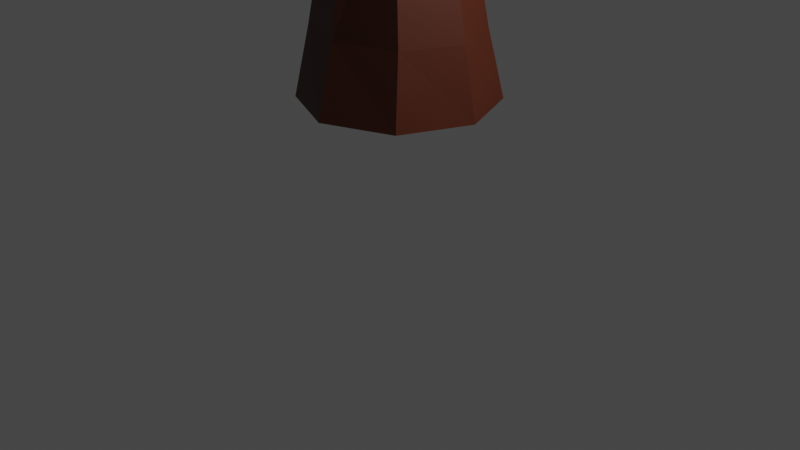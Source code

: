 # Source: Straight_pine_tree.blend  (saved by Blender 3.6.11; exported with 4.5.12 LTS)
import bpy
from mathutils import Matrix  # noqa: F401  (used for matrix-valued properties, if any)

bpy.ops.wm.read_factory_settings(use_empty=True)
scene = bpy.context.scene
scene.name = 'Scene'

# ---- collections
col_collection = bpy.data.collections.new('Collection'); scene.collection.children.link(col_collection)

# ---- materials (node trees are filled in below, after node groups)
mat_material_001 = bpy.data.materials.new('Material.001')
mat_material_001.use_transparent_shadow = False
mat_material_002 = bpy.data.materials.new('Material.002')
mat_material_002.use_transparent_shadow = False

# ---- material node trees
mat_material_001.use_nodes = True; mat_material_001.node_tree.nodes.clear()
_N = mat_material_001.node_tree.nodes; _L = mat_material_001.node_tree.links
n0 = _N.new('ShaderNodeBsdfPrincipled'); n0.name = 'Principled BSDF'; n0.location = (10, 300)
n0.distribution = 'GGX'
n0.subsurface_method = 'RANDOM_WALK_SKIN'
n0.inputs[0].default_value = (0.07291, 0.01322, 0.002602, 1.0)
n0.inputs[3].default_value = 1.45
n0.inputs[27].default_value = (0.0, 0.0, 0.0, 1.0)
n0.inputs[28].default_value = 1.0
n1 = _N.new('ShaderNodeOutputMaterial'); n1.name = 'Material Output'; n1.location = (300, 300)
_L.new(n0.outputs[0], n1.inputs[0])
n1.is_active_output = True
mat_material_002.use_nodes = True; mat_material_002.node_tree.nodes.clear()
_N = mat_material_002.node_tree.nodes; _L = mat_material_002.node_tree.links
n0 = _N.new('ShaderNodeBsdfPrincipled'); n0.name = 'Principled BSDF'; n0.location = (10, 300)
n0.distribution = 'GGX'
n0.subsurface_method = 'RANDOM_WALK_SKIN'
n0.inputs[0].default_value = (0.01849, 0.1326, 0.01511, 1.0)
n0.inputs[3].default_value = 1.45
n0.inputs[27].default_value = (0.0, 0.0, 0.0, 1.0)
n0.inputs[28].default_value = 1.0
n1 = _N.new('ShaderNodeOutputMaterial'); n1.name = 'Material Output'; n1.location = (300, 300)
_L.new(n0.outputs[0], n1.inputs[0])
n1.is_active_output = True

# ---- world
world_world = bpy.data.worlds.new('World'); scene.world = world_world
world_world.use_nodes = True; world_world.node_tree.nodes.clear()
_N = world_world.node_tree.nodes; _L = world_world.node_tree.links
n0 = _N.new('ShaderNodeOutputWorld'); n0.name = 'World Output'; n0.location = (300, 300)
n1 = _N.new('ShaderNodeBackground'); n1.name = 'Background'; n1.location = (10, 300)
n1.inputs[0].default_value = (0.05088, 0.05088, 0.05088, 1.0)
_L.new(n1.outputs[0], n0.inputs[0])
n0.is_active_output = True
world_world.color = (0.05088, 0.05088, 0.05088)
world_world.use_sun_shadow = False
world_world.sun_shadow_jitter_overblur = 0.0

# ---- cameras
cam_camera = bpy.data.cameras.new('Camera')
cam_camera.clip_end = 100.0
cam_camera.ortho_scale = 7.314

# ---- lights
light_light = bpy.data.lights.new('Light', 'POINT')
light_light.transmission_factor = 0.0
light_light.energy = 1000.0
light_light.shadow_soft_size = 0.1
light_light.shadow_maximum_resolution = 0.006
light_light.use_absolute_resolution = True

# ---- meshes
me_cylinder = bpy.data.meshes.new('Cylinder')
me_cylinder.from_pydata([(5.835e-09, 0.6087, 3.309), (0.3996, 0.4316, 3.347), (0.0, 1.0, 1.302), (9.896e-10, 0.7985, 2.022), (0.7071, 0.7071, 1.302), (0.6132, 0.5607, 2.022), (1.0, 0.0, 1.302), (0.8672, -0.0136, 2.022), (0.7071, -0.7071, 1.302), (0.6132, -0.5879, 2.022), (0.0, -1.0, 1.302), (9.896e-10, -0.8257, 2.022), (-0.7071, -0.7071, 1.302), (-0.6132, -0.5879, 2.022), (-1.0, 0.0, 1.302), (-0.8672, -0.0136, 2.022), (-0.7071, 0.7071, 1.302), (-0.6132, 0.5607, 2.022), (0.5651, 0.004262, 3.44), (0.3996, -0.4231, 3.532), (5.835e-09, -0.6001, 3.57), (-0.3996, -0.4231, 3.532), (-0.5651, 0.004262, 3.44), (-0.3996, 0.4316, 3.347), (0.04957, 0.4881, 4.655), (-0.2448, 0.4242, 4.774), (-0.3958, 0.149, 4.923), (-0.3149, -0.1762, 5.014), (-0.04957, -0.3609, 4.994), (0.2448, -0.297, 4.875), (0.3958, -0.02181, 4.726), (0.3149, 0.3034, 4.635), (-5.688e-07, 0.4312, 7.32), (-0.2197, 0.3255, 7.319), (-0.3107, 0.07038, 7.315), (-0.2197, -0.1848, 7.311), (-5.688e-07, -0.2905, 7.31), (0.2197, -0.1848, 7.311), (0.3107, 0.07038, 7.315), (0.2197, 0.3255, 7.319), (0.04446, 0.4009, 8.557), (-0.1593, 0.32, 8.574), (-0.2436, 0.1248, 8.615), (-0.1593, -0.07049, 8.655), (0.04446, -0.1514, 8.672), (0.2482, -0.07049, 8.655), (0.3326, 0.1248, 8.615), (0.2482, 0.32, 8.574), (-9.22e-07, 0.1833, 9.773), (-0.04005, 0.1667, 9.764), (-0.05663, 0.1267, 9.741), (-0.04005, 0.08676, 9.719), (-9.22e-07, 0.06681, 9.709), (0.04004, 0.08676, 9.719), (0.05663, 0.1267, 9.741), (0.04004, 0.1667, 9.764)], [], [(23, 25, 26, 22), (13, 21, 20, 11), (2, 4, 5, 3), (21, 27, 28, 20), (3, 0, 23, 17), (4, 6, 7, 5), (22, 26, 27, 21), (11, 20, 19, 9), (6, 8, 9, 7), (0, 24, 25, 23), (17, 23, 22, 15), (8, 10, 11, 9), (19, 29, 30, 18), (9, 19, 18, 7), (10, 12, 13, 11), (26, 34, 35, 27), (5, 1, 0, 3), (12, 14, 15, 13), (15, 22, 21, 13), (20, 28, 29, 19), (14, 16, 17, 15), (18, 30, 31, 1), (7, 18, 1, 5), (16, 2, 3, 17), (2, 16, 14, 12, 10, 8, 6, 4), (1, 31, 24, 0), (38, 46, 47, 39), (24, 32, 33, 25), (31, 39, 32, 24), (29, 37, 38, 30), (27, 35, 36, 28), (25, 33, 34, 26), (30, 38, 39, 31), (28, 36, 37, 29), (43, 51, 52, 44), (36, 44, 45, 37), (34, 42, 43, 35), (32, 40, 41, 33), (39, 47, 40, 32), (37, 45, 46, 38), (35, 43, 44, 36), (33, 41, 42, 34), (55, 54, 53, 52, 51, 50, 49, 48), (41, 49, 50, 42), (46, 54, 55, 47), (44, 52, 53, 45), (42, 50, 51, 43), (40, 48, 49, 41), (47, 55, 48, 40), (45, 53, 54, 46)])
_uv = me_cylinder.uv_layers.new(name='UVMap')
_uv.uv.foreach_set('vector', [0.57, 0.5035, 0.5666, 0.5186, 0.5699, 0.5202, 0.5747, 0.5044, 0.5801, 0.4897, 0.5772, 0.5051, 0.5763, 0.5051, 0.5783, 0.4899, 0.5629, 0.3978, 0.5619, 0.3985, 0.5636, 0.4057, 0.5646, 0.4055, 0.5772, 0.5051, 0.5722, 0.5206, 0.5723, 0.5197, 0.5763, 0.5051, 0.5646, 0.4895, 0.5662, 0.5029, 0.57, 0.5035, 0.5702, 0.4894, 0.5619, 0.3985, 0.5664, 0.3991, 0.5671, 0.4059, 0.5636, 0.4057, 0.5747, 0.5044, 0.5699, 0.5202, 0.5722, 0.5206, 0.5772, 0.5051, 0.5783, 0.4899, 0.5763, 0.5051, 0.5727, 0.5045, 0.573, 0.4899, 0.5664, 0.3991, 0.5735, 0.3993, 0.573, 0.406, 0.5671, 0.4059, 0.5662, 0.5029, 0.5644, 0.5169, 0.5666, 0.5186, 0.57, 0.5035, 0.5702, 0.4894, 0.57, 0.5035, 0.5747, 0.5044, 0.5769, 0.4895, 0.5735, 0.3993, 0.5797, 0.399, 0.5783, 0.4059, 0.573, 0.406, 0.5727, 0.4205, 0.5701, 0.4341, 0.567, 0.4326, 0.5683, 0.4196, 0.573, 0.406, 0.5727, 0.4205, 0.5683, 0.4196, 0.5671, 0.4059, 0.5797, 0.483, 0.5817, 0.4824, 0.5801, 0.4897, 0.5783, 0.4899, 0.5699, 0.4362, 0.5647, 0.4624, 0.5665, 0.4615, 0.5722, 0.4366, 0.5636, 0.4057, 0.5656, 0.4189, 0.5662, 0.4189, 0.5646, 0.4055, 0.5817, 0.4824, 0.5777, 0.4817, 0.5769, 0.4895, 0.5801, 0.4897, 0.5769, 0.4895, 0.5747, 0.5044, 0.5772, 0.5051, 0.5801, 0.4897, 0.5763, 0.4211, 0.5723, 0.4357, 0.5701, 0.4341, 0.5727, 0.4205, 0.5777, 0.4817, 0.5695, 0.4814, 0.5702, 0.4894, 0.5769, 0.4895, 0.5683, 0.4196, 0.567, 0.4326, 0.5647, 0.4321, 0.5656, 0.4189, 0.5671, 0.4059, 0.5683, 0.4196, 0.5656, 0.4189, 0.5636, 0.4057, 0.5695, 0.4814, 0.5629, 0.4818, 0.5646, 0.4895, 0.5702, 0.4894, 0.5629, 0.3978, 0.5695, 0.3975, 0.5777, 0.3977, 0.5817, 0.3984, 0.5797, 0.399, 0.5735, 0.3993, 0.5664, 0.3991, 0.5619, 0.3985, 0.5656, 0.4189, 0.5647, 0.4321, 0.5644, 0.4329, 0.5662, 0.4189, 0.5614, 0.4602, 0.5554, 0.4752, 0.554, 0.4758, 0.5596, 0.4611, 0.5644, 0.4329, 0.5597, 0.4622, 0.5618, 0.4628, 0.5666, 0.4347, 0.5647, 0.4321, 0.5596, 0.4611, 0.5597, 0.4622, 0.5644, 0.4329, 0.5701, 0.4341, 0.5642, 0.4599, 0.5614, 0.4602, 0.567, 0.4326, 0.5722, 0.4366, 0.5665, 0.4615, 0.5663, 0.4604, 0.5723, 0.4357, 0.5666, 0.4347, 0.5618, 0.4628, 0.5647, 0.4624, 0.5699, 0.4362, 0.567, 0.4326, 0.5614, 0.4602, 0.5596, 0.4611, 0.5647, 0.4321, 0.5723, 0.4357, 0.5663, 0.4604, 0.5642, 0.4599, 0.5701, 0.4341, 0.5603, 0.478, 0.5585, 0.4887, 0.5584, 0.4883, 0.5598, 0.4767, 0.5663, 0.4604, 0.5598, 0.4767, 0.5577, 0.4755, 0.5642, 0.4599, 0.5647, 0.4624, 0.559, 0.4787, 0.5603, 0.478, 0.5665, 0.4615, 0.5597, 0.5462, 0.5544, 0.5611, 0.5565, 0.5623, 0.5618, 0.5467, 0.5596, 0.4611, 0.554, 0.4758, 0.5544, 0.4771, 0.5597, 0.4622, 0.5642, 0.4599, 0.5577, 0.4755, 0.5554, 0.4752, 0.5614, 0.4602, 0.5665, 0.4615, 0.5603, 0.478, 0.5598, 0.4767, 0.5663, 0.4604, 0.5618, 0.5467, 0.5565, 0.5623, 0.559, 0.5627, 0.5647, 0.5464, 0.5573, 0.489, 0.5576, 0.4885, 0.5581, 0.4882, 0.5584, 0.4883, 0.5585, 0.4887, 0.5582, 0.4892, 0.5577, 0.4895, 0.5573, 0.4894, 0.5565, 0.5623, 0.5577, 0.5735, 0.5582, 0.5732, 0.559, 0.5627, 0.5554, 0.4752, 0.5576, 0.4885, 0.5573, 0.489, 0.554, 0.4758, 0.5598, 0.4767, 0.5584, 0.4883, 0.5581, 0.4882, 0.5577, 0.4755, 0.559, 0.5627, 0.5582, 0.5732, 0.5585, 0.5727, 0.5603, 0.562, 0.5544, 0.5611, 0.5573, 0.5734, 0.5577, 0.5735, 0.5565, 0.5623, 0.554, 0.4758, 0.5573, 0.489, 0.5573, 0.4894, 0.5544, 0.4771, 0.5577, 0.4755, 0.5581, 0.4882, 0.5576, 0.4885, 0.5554, 0.4752])
me_cylinder.materials.append(mat_material_001)
me_cylinder.update()
me_circle = bpy.data.meshes.new('Circle')
me_circle.from_pydata([(0.001229, 0.5142, 2.0), (-0.96, 0.4137, 2.0), (-1.554, -0.01664, 2.0), (-1.554, -0.5486, 2.0), (-0.9166, -0.9789, 2.0), (0.2521, -1.195, 2.031), (0.9336, -1.043, 2.0), (1.505, -0.6124, 2.0), (1.312, 0.1158, 1.958), (0.9624, 0.3499, 1.949), (0.1378, 0.4806, 3.661), (-0.282, 0.4449, 3.661), (-0.5415, 0.1841, 3.661), (-0.5415, -0.1382, 3.661), (-0.2641, -0.3989, 3.661), (0.1399, -0.5624, 3.661), (0.544, -0.4628, 3.661), (0.7937, -0.202, 3.661), (0.7937, 0.1203, 3.619), (0.5576, 0.381, 3.619), (0.1379, 0.7174, 3.504), (-0.5332, 0.5564, 3.504), (-0.8612, 0.1348, 3.504), (-0.8216, -0.3864, 3.504), (-0.5059, -0.8389, 3.504), (0.004906, -1.0, 3.504), (0.7943, -0.8389, 3.504), (1.11, -0.3864, 3.504), (1.11, 0.1348, 3.463), (0.7943, 0.5564, 3.463), (-0.02763, 0.3581, 5.383), (-0.3768, 0.3093, 5.383), (-0.5926, 0.1817, 5.383), (-0.5926, 0.02395, 5.383), (-0.3553, -0.1037, 5.383), (-0.0193, -0.1524, 5.383), (0.3167, -0.1037, 5.383), (0.5244, 0.01692, 5.383), (0.5244, 0.1747, 5.342), (0.3167, 0.3023, 5.342), (-0.02436, 0.5497, 5.133), (-0.6041, 0.4632, 5.133), (-0.914, 0.2368, 5.133), (-0.914, -0.04316, 5.133), (-0.5633, -0.3248, 5.132), (0.07224, -0.5214, 5.149), (0.5255, -0.4846, 5.133), (0.8653, -0.05019, 5.133), (0.8653, 0.2297, 5.091), (0.4343, 0.4906, 5.155), (0.06026, 0.2632, 6.481), (-0.1729, 0.2172, 6.481), (-0.3169, 0.09689, 6.481), (-0.2964, -0.05181, 6.481), (-0.1577, -0.1721, 6.481), (0.06667, -0.2181, 6.481), (0.291, -0.1721, 6.481), (0.4297, -0.1227, 6.481), (0.4297, 0.02602, 6.44), (0.291, 0.2172, 6.44), (0.0487, 0.03633, 7.813), (0.04795, 0.03485, 7.808), (0.06255, -0.3152, 6.287), (-0.2724, -0.2453, 6.287), (-0.4794, -0.06237, 6.287), (0.0487, 0.1059, 7.808), (-0.4757, 0.1773, 6.284), (-0.2754, 0.3029, 6.295), (0.06873, 0.3701, 6.282), (0.595, -0.09393, 6.286), (0.595, 0.1272, 6.252), (0.3975, -0.1744, 6.287), (0.394, 0.3029, 6.252), (0.04916, 0.03592, 7.813), (0.04916, 0.03542, 7.808), (0.04097, 0.03649, 7.808), (0.04019, 0.03633, 7.808), (0.03971, 0.03592, 7.808), (0.04674, 0.03542, 7.808), (0.0472, 0.03501, 7.808), (-0.8116, 0.02462, 5.37), (-0.4983, -0.2286, 5.37), (-0.01595, 0.5685, 5.37), (-0.5346, 0.4891, 5.37), (0.782, -0.05329, 5.37), (0.782, 0.2035, 5.329), (-0.01481, -0.4594, 5.37), (-0.8152, 0.2814, 5.37), (0.4776, 0.4821, 5.329), (0.4776, -0.3871, 5.37), (-1.425, 0.008967, 2.212), (-1.425, -0.4962, 2.212), (0.9108, 0.3538, 2.162), (0.01865, 0.5099, 2.212), (0.8839, -0.9688, 2.212), (1.415, -0.5601, 2.212), (-0.8334, -0.905, 2.212), (-0.8735, 0.4177, 2.212), (1.415, -0.05489, 2.162), (0.02524, -1.125, 2.212), (-0.02436, -0.4772, 5.133), (0.5255, 0.4562, 5.091), (1.505, -0.0805, 1.949), (-1.493, -0.1402, 2.127), (1.087, 0.1659, 3.46), (-0.4794, 0.1637, 6.287), (0.008475, -1.143, 2.0), (-0.8448, 0.3852, 5.133)], [], [(90, 91, 13, 12), (92, 93, 10, 19), (94, 95, 17, 16), (91, 96, 14, 13), (93, 97, 11, 10), (95, 98, 18, 17), (96, 99, 15, 14), (97, 90, 12, 11), (98, 92, 19, 18), (99, 94, 16, 15), (27, 26, 36, 37), (24, 23, 33, 34), (21, 20, 30, 31), (28, 27, 37, 38), (25, 24, 34, 35), (22, 21, 31, 32), (29, 104, 38, 39), (26, 25, 35, 36), (23, 22, 32, 33), (20, 29, 39, 30), (80, 81, 54, 53), (82, 83, 51, 50), (84, 85, 58, 57), (81, 86, 55, 54), (83, 87, 52, 51), (85, 88, 59, 58), (86, 89, 56, 55), (87, 80, 53, 52), (88, 82, 50, 59), (89, 84, 57, 56), (72, 70, 73, 60), (66, 67, 76, 77), (63, 64, 78, 79), (70, 69, 74, 73), (69, 71, 65, 74), (68, 72, 60, 75), (67, 68, 75, 76), (71, 62, 61, 65), (62, 63, 79, 61), (64, 105, 77, 78), (46, 47, 84, 89), (49, 40, 82, 88), (42, 43, 80, 87), (45, 46, 89, 86), (48, 101, 88, 85), (41, 107, 87, 83), (44, 100, 86, 81), (47, 48, 85, 84), (40, 41, 83, 82), (43, 44, 81, 80), (5, 6, 94, 99), (8, 9, 92, 98), (1, 2, 90, 97), (4, 106, 99, 96), (7, 102, 98, 95), (0, 1, 97, 93), (3, 4, 96, 91), (6, 7, 95, 94), (9, 0, 93, 92), (103, 3, 91, 90)])
_uv = me_circle.uv_layers.new(name='UVMap')
_uv.uv.foreach_set('vector', [0.8097, 0.8564, 0.8224, 0.8564, 0.8134, 0.8813, 0.8053, 0.8813, 0.8015, 0.7882, 0.7971, 0.7829, 0.797, 0.8017, 0.7998, 0.8038, 0.8316, 0.7886, 0.8222, 0.7919, 0.8138, 0.8057, 0.82, 0.8042, 0.8224, 0.8564, 0.8323, 0.8609, 0.82, 0.8832, 0.8134, 0.8813, 0.7971, 0.8669, 0.8, 0.8606, 0.799, 0.883, 0.797, 0.8857, 0.8222, 0.7919, 0.811, 0.7913, 0.8062, 0.8052, 0.8138, 0.8057, 0.8323, 0.8609, 0.8356, 0.8669, 0.8224, 0.8857, 0.82, 0.8832, 0.8, 0.8606, 0.8097, 0.8564, 0.8053, 0.8813, 0.799, 0.883, 0.811, 0.7913, 0.8015, 0.7882, 0.7998, 0.8038, 0.8062, 0.8052, 0.8356, 0.8669, 0.8316, 0.8726, 0.82, 0.8882, 0.8224, 0.8857, 0.8165, 0.8056, 0.8272, 0.8038, 0.8089, 0.8262, 0.8058, 0.8273, 0.8275, 0.8795, 0.8161, 0.8774, 0.8051, 0.905, 0.8086, 0.9064, 0.7926, 0.8793, 0.7895, 0.8837, 0.7968, 0.9082, 0.7977, 0.9062, 0.8043, 0.8051, 0.8165, 0.8056, 0.8058, 0.8273, 0.8019, 0.8267, 0.8313, 0.8829, 0.8275, 0.8795, 0.8086, 0.9064, 0.81, 0.9083, 0.8029, 0.8771, 0.7926, 0.8793, 0.7977, 0.9062, 0.8009, 0.905, 0.7942, 0.8032, 0.8036, 0.8049, 0.8019, 0.8267, 0.7985, 0.8256, 0.8272, 0.8038, 0.8313, 0.7989, 0.81, 0.8243, 0.8089, 0.8262, 0.8161, 0.8774, 0.8029, 0.8771, 0.8009, 0.905, 0.8051, 0.905, 0.7895, 0.8837, 0.7942, 0.8872, 0.7985, 0.9096, 0.7968, 0.9082, 0.8047, 0.9035, 0.8116, 0.9053, 0.7993, 0.9237, 0.7959, 0.923, 0.7912, 0.9081, 0.7926, 0.9051, 0.7888, 0.9236, 0.788, 0.9248, 0.8058, 0.8285, 0.7994, 0.8279, 0.7929, 0.842, 0.7968, 0.8427, 0.8116, 0.9053, 0.814, 0.9081, 0.8008, 0.9249, 0.7993, 0.9237, 0.7926, 0.9051, 0.7978, 0.9034, 0.7919, 0.9229, 0.7888, 0.9236, 0.7994, 0.8279, 0.7939, 0.8263, 0.7896, 0.8413, 0.7929, 0.842, 0.814, 0.8241, 0.8121, 0.8269, 0.7998, 0.842, 0.8008, 0.8409, 0.7978, 0.9034, 0.8047, 0.9035, 0.7959, 0.923, 0.7919, 0.9229, 0.7939, 0.8263, 0.7912, 0.8241, 0.788, 0.8408, 0.7896, 0.8413, 0.8121, 0.8269, 0.8058, 0.8285, 0.7968, 0.8427, 0.7998, 0.842, 0.7883, 0.9249, 0.7931, 0.9259, 0.7936, 0.9482, 0.7935, 0.9481, 0.7903, 0.9209, 0.7872, 0.9221, 0.7935, 0.948, 0.7935, 0.948, 0.802, 0.922, 0.7968, 0.9209, 0.7936, 0.948, 0.7936, 0.9481, 0.7931, 0.8419, 0.7988, 0.8424, 0.7936, 0.8641, 0.7936, 0.8642, 0.7988, 0.9264, 0.8026, 0.9254, 0.7936, 0.9481, 0.7936, 0.9481, 0.786, 0.9237, 0.7883, 0.9249, 0.7935, 0.9481, 0.7935, 0.948, 0.7872, 0.9221, 0.786, 0.9237, 0.7935, 0.948, 0.7935, 0.948, 0.8026, 0.9254, 0.8041, 0.9238, 0.7936, 0.9481, 0.7936, 0.9481, 0.8041, 0.9238, 0.802, 0.922, 0.7936, 0.9481, 0.7936, 0.9481, 0.7968, 0.9209, 0.7907, 0.9209, 0.7935, 0.948, 0.7936, 0.948, 0.8147, 0.8238, 0.8076, 0.8256, 0.8058, 0.8285, 0.8121, 0.8269, 0.794, 0.8236, 0.7919, 0.8207, 0.7912, 0.8241, 0.7939, 0.8263, 0.7991, 0.8993, 0.8065, 0.8993, 0.8047, 0.9035, 0.7978, 0.9034, 0.817, 0.9055, 0.8147, 0.9078, 0.8121, 0.9109, 0.814, 0.9081, 0.8007, 0.909, 0.7948, 0.9072, 0.7939, 0.9102, 0.7994, 0.9119, 0.7934, 0.9012, 0.7952, 0.8998, 0.7978, 0.9034, 0.7926, 0.9051, 0.8142, 0.9015, 0.8167, 0.9047, 0.814, 0.9081, 0.8116, 0.9053, 0.8076, 0.8256, 0.8007, 0.825, 0.7994, 0.8279, 0.8058, 0.8285, 0.7919, 0.9047, 0.7934, 0.9012, 0.7926, 0.9051, 0.7912, 0.9081, 0.8065, 0.8993, 0.8142, 0.9015, 0.8116, 0.9053, 0.8047, 0.9035, 0.837, 0.8663, 0.8332, 0.8704, 0.8316, 0.8726, 0.8356, 0.8669, 0.8072, 0.7884, 0.8017, 0.786, 0.8015, 0.7882, 0.811, 0.7913, 0.8001, 0.8574, 0.8104, 0.8528, 0.8097, 0.8564, 0.8, 0.8606, 0.8341, 0.8577, 0.8375, 0.8643, 0.8356, 0.8669, 0.8323, 0.8609, 0.8234, 0.79, 0.8116, 0.7894, 0.811, 0.7913, 0.8222, 0.7919, 0.7971, 0.8643, 0.8001, 0.8574, 0.8, 0.8606, 0.7971, 0.8669, 0.8237, 0.8528, 0.8341, 0.8577, 0.8323, 0.8609, 0.8224, 0.8564, 0.8332, 0.7864, 0.8234, 0.79, 0.8222, 0.7919, 0.8316, 0.7886, 0.8017, 0.786, 0.7971, 0.7803, 0.7971, 0.7829, 0.8015, 0.7882, 0.8135, 0.8549, 0.8237, 0.8528, 0.8224, 0.8564, 0.8097, 0.8564])
me_circle.materials.append(mat_material_002)
me_circle.update()

# ---- objects
ob_light = bpy.data.objects.new('Light', light_light)
ob_camera = bpy.data.objects.new('Camera', cam_camera)
ob_cylinder = bpy.data.objects.new('Cylinder', me_cylinder)
ob_circle = bpy.data.objects.new('Circle', me_circle)

# ---- transforms, parenting, visibility, modifiers, constraints
ob_light.location = (4.076, 1.005, 5.904)
ob_light.rotation_euler = (0.6503, 0.05522, 1.866)
ob_light.lock_rotations_4d = False
ob_light.empty_display_type = 'ARROWS'
ob_light.color = (0.0, 0.0, 0.0, 0.0)
ob_light.lineart.crease_threshold = 0.0
ob_camera.location = (7.359, -6.926, 4.958)
ob_camera.rotation_euler = (1.109, 0.0, 0.8149)
ob_camera.lock_rotations_4d = False
ob_camera.empty_display_type = 'ARROWS'
ob_camera.color = (0.0, 0.0, 0.0, 0.0)
ob_camera.display_type = 'WIRE'
ob_camera.lineart.crease_threshold = 0.0
ob_cylinder.location = (0.0, 0.0, 0.0)
ob_circle.location = (0.0, 0.04921, 2.009)
ob_circle.scale = (1.0, 1.714, 1.0)
_m = ob_circle.modifiers.new('Solidify', 'SOLIDIFY')
_m.thickness = 0.06

# ---- collection membership
col_collection.objects.link(ob_light)
col_collection.objects.link(ob_camera)
col_collection.objects.link(ob_cylinder)
col_collection.objects.link(ob_circle)

# ---- scene / render settings (as saved in the file)
scene.camera = ob_camera
scene.frame_start = 1; scene.frame_end = 250; scene.frame_set(1)
scene.render.engine = 'BLENDER_EEVEE_NEXT'
scene.cycles.sampling_pattern = 'TABULATED_SOBOL'
scene.view_settings.view_transform = 'Filmic'
bpy.context.view_layer.update()
